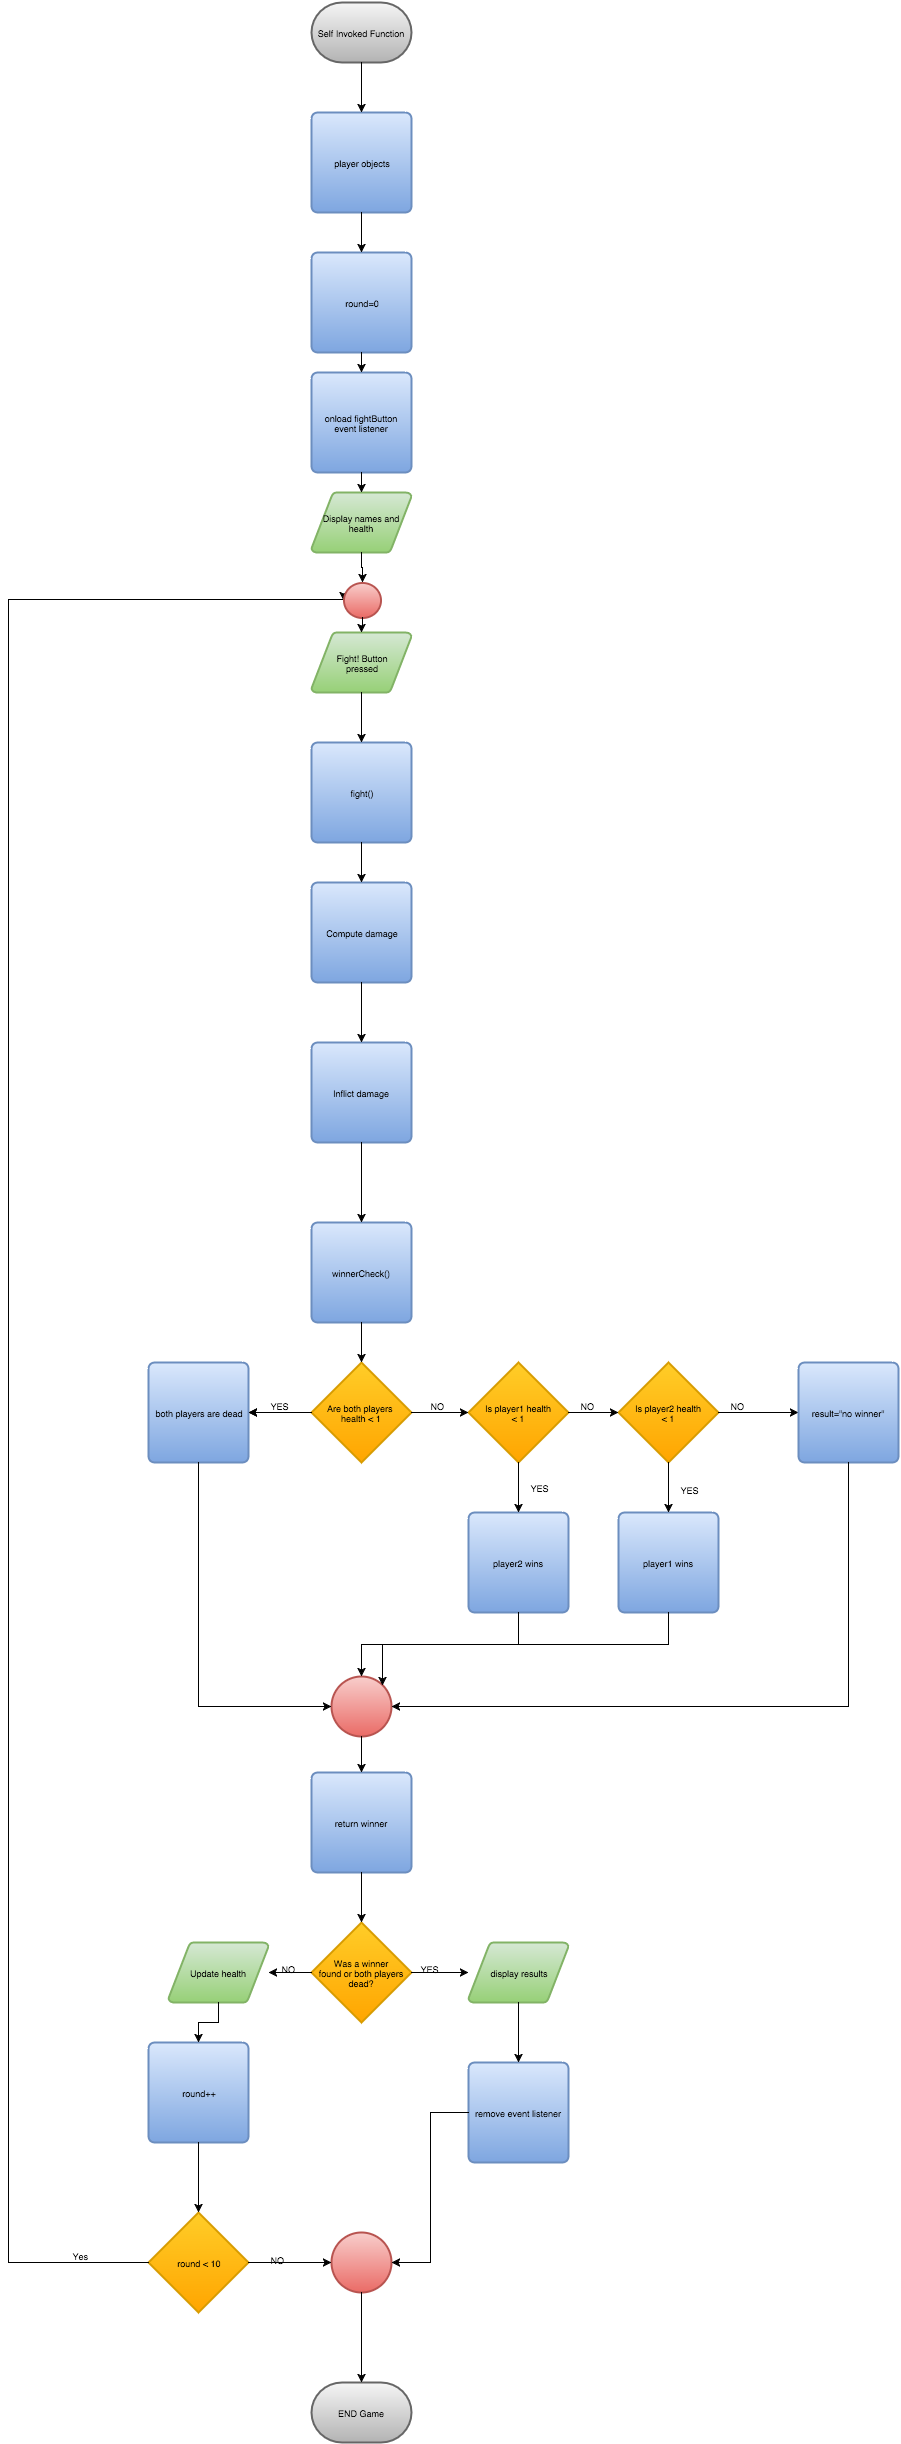

The diagram above was exported from draw.io. Its source (the exported page's mxGraphModel, read from the mxfile embedded in the PNG):
<mxGraphModel dx="873" dy="561" grid="1" gridSize="10" guides="1" tooltips="1" connect="1" arrows="1" fold="1" page="1" pageScale="1" pageWidth="1100" pageHeight="1700" background="#ffffff" math="0">
  <root>
    <mxCell id="0" />
    <mxCell id="1" parent="0" />
    <mxCell id="3dcdce0695442f20-1" value="Self Invoked Function" style="strokeWidth=2;html=1;shape=mxgraph.flowchart.terminator;whiteSpace=wrap;plain-gray;fontSize=9;" vertex="1" parent="1">
      <mxGeometry x="363" y="20" width="100" height="60" as="geometry" />
    </mxCell>
    <mxCell id="3dcdce0695442f20-6" value="" style="edgeStyle=orthogonalEdgeStyle;rounded=0;html=1;exitX=0.5;exitY=1;exitPerimeter=0;entryX=0.5;entryY=1;entryPerimeter=0;fontSize=9;" edge="1" parent="1" source="3dcdce0695442f20-1" target="3dcdce0695442f20-1">
      <mxGeometry relative="1" as="geometry">
        <Array as="points" />
      </mxGeometry>
    </mxCell>
    <mxCell id="3dcdce0695442f20-25" value="player objects" style="strokeWidth=2;html=1;shape=mxgraph.flowchart.process;whiteSpace=wrap;fontSize=9;plain-blue" vertex="1" parent="1">
      <mxGeometry x="363" y="130" width="100" height="100" as="geometry" />
    </mxCell>
    <mxCell id="3dcdce0695442f20-27" value="" style="edgeStyle=orthogonalEdgeStyle;rounded=0;html=1;fontSize=9;" edge="1" parent="1" source="3dcdce0695442f20-1" target="3dcdce0695442f20-25">
      <mxGeometry relative="1" as="geometry" />
    </mxCell>
    <mxCell id="3dcdce0695442f20-28" value="round=0" style="strokeWidth=2;html=1;shape=mxgraph.flowchart.process;whiteSpace=wrap;fontSize=9;plain-blue" vertex="1" parent="1">
      <mxGeometry x="363" y="270" width="100" height="100" as="geometry" />
    </mxCell>
    <mxCell id="3dcdce0695442f20-29" value="" style="edgeStyle=orthogonalEdgeStyle;rounded=0;html=1;fontSize=9;" edge="1" parent="1" source="3dcdce0695442f20-25" target="3dcdce0695442f20-28">
      <mxGeometry relative="1" as="geometry" />
    </mxCell>
    <mxCell id="3dcdce0695442f20-30" value="onload fightButton event listener" style="strokeWidth=2;html=1;shape=mxgraph.flowchart.process;whiteSpace=wrap;fontSize=9;plain-blue" vertex="1" parent="1">
      <mxGeometry x="363" y="390" width="100" height="100" as="geometry" />
    </mxCell>
    <mxCell id="3dcdce0695442f20-31" value="" style="edgeStyle=orthogonalEdgeStyle;rounded=0;html=1;fontSize=9;" edge="1" parent="1" source="3dcdce0695442f20-28" target="3dcdce0695442f20-30">
      <mxGeometry relative="1" as="geometry" />
    </mxCell>
    <mxCell id="3dcdce0695442f20-32" value="Display names and&lt;div&gt;health&lt;/div&gt;" style="strokeWidth=2;html=1;shape=mxgraph.flowchart.data;whiteSpace=wrap;fontSize=9;plain-green" vertex="1" parent="1">
      <mxGeometry x="363" y="510" width="100" height="60" as="geometry" />
    </mxCell>
    <mxCell id="3dcdce0695442f20-33" value="" style="edgeStyle=orthogonalEdgeStyle;rounded=0;html=1;fontSize=9;" edge="1" parent="1" source="3dcdce0695442f20-30" target="3dcdce0695442f20-32">
      <mxGeometry relative="1" as="geometry" />
    </mxCell>
    <mxCell id="3dcdce0695442f20-34" value="Fight! Button&lt;div&gt;pressed&lt;/div&gt;" style="strokeWidth=2;html=1;shape=mxgraph.flowchart.data;whiteSpace=wrap;fontSize=9;plain-green" vertex="1" parent="1">
      <mxGeometry x="363" y="650" width="100" height="60" as="geometry" />
    </mxCell>
    <mxCell id="3dcdce0695442f20-36" value="fight()" style="strokeWidth=2;html=1;shape=mxgraph.flowchart.process;whiteSpace=wrap;fontSize=9;plain-blue" vertex="1" parent="1">
      <mxGeometry x="363" y="760" width="100" height="100" as="geometry" />
    </mxCell>
    <mxCell id="3dcdce0695442f20-37" value="" style="edgeStyle=orthogonalEdgeStyle;rounded=0;html=1;fontSize=9;" edge="1" parent="1" source="3dcdce0695442f20-34" target="3dcdce0695442f20-36">
      <mxGeometry relative="1" as="geometry" />
    </mxCell>
    <mxCell id="3dcdce0695442f20-38" value="Compute damage" style="strokeWidth=2;html=1;shape=mxgraph.flowchart.process;whiteSpace=wrap;fontSize=9;plain-blue" vertex="1" parent="1">
      <mxGeometry x="363" y="900" width="100" height="100" as="geometry" />
    </mxCell>
    <mxCell id="3dcdce0695442f20-39" value="" style="edgeStyle=orthogonalEdgeStyle;rounded=0;html=1;fontSize=9;" edge="1" parent="1" source="3dcdce0695442f20-36" target="3dcdce0695442f20-38">
      <mxGeometry relative="1" as="geometry" />
    </mxCell>
    <mxCell id="3dcdce0695442f20-40" value="Inflict damage" style="strokeWidth=2;html=1;shape=mxgraph.flowchart.process;whiteSpace=wrap;fontSize=9;plain-blue" vertex="1" parent="1">
      <mxGeometry x="363" y="1060" width="100" height="100" as="geometry" />
    </mxCell>
    <mxCell id="3dcdce0695442f20-41" value="" style="edgeStyle=orthogonalEdgeStyle;rounded=0;html=1;fontSize=9;" edge="1" parent="1" source="3dcdce0695442f20-38" target="3dcdce0695442f20-40">
      <mxGeometry relative="1" as="geometry" />
    </mxCell>
    <mxCell id="3dcdce0695442f20-42" value="winnerCheck()" style="strokeWidth=2;html=1;shape=mxgraph.flowchart.process;whiteSpace=wrap;fontSize=9;plain-blue" vertex="1" parent="1">
      <mxGeometry x="363" y="1240" width="100" height="100" as="geometry" />
    </mxCell>
    <mxCell id="3dcdce0695442f20-44" value="Are both players&amp;nbsp;&lt;br&gt;health &amp;lt; 1" style="strokeWidth=2;html=1;shape=mxgraph.flowchart.decision;whiteSpace=wrap;fontSize=9;plain-orange" vertex="1" parent="1">
      <mxGeometry x="363" y="1380" width="100" height="100" as="geometry" />
    </mxCell>
    <mxCell id="3dcdce0695442f20-47" value="" style="edgeStyle=orthogonalEdgeStyle;rounded=0;html=1;fontSize=9;" edge="1" parent="1" source="3dcdce0695442f20-42" target="3dcdce0695442f20-44">
      <mxGeometry relative="1" as="geometry" />
    </mxCell>
    <mxCell id="3dcdce0695442f20-48" value="both players are dead" style="strokeWidth=2;html=1;shape=mxgraph.flowchart.process;whiteSpace=wrap;fontSize=9;plain-blue" vertex="1" parent="1">
      <mxGeometry x="200" y="1380" width="100" height="100" as="geometry" />
    </mxCell>
    <mxCell id="3dcdce0695442f20-49" value="" style="edgeStyle=orthogonalEdgeStyle;rounded=0;html=1;fontSize=9;" edge="1" parent="1" source="3dcdce0695442f20-44" target="3dcdce0695442f20-48">
      <mxGeometry relative="1" as="geometry" />
    </mxCell>
    <mxCell id="3dcdce0695442f20-53" value="Is player1 health&lt;br&gt;&amp;lt; 1" style="strokeWidth=2;html=1;shape=mxgraph.flowchart.decision;whiteSpace=wrap;fontSize=9;plain-orange" vertex="1" parent="1">
      <mxGeometry x="520" y="1380" width="100" height="100" as="geometry" />
    </mxCell>
    <mxCell id="3dcdce0695442f20-50" value="" style="edgeStyle=orthogonalEdgeStyle;rounded=0;html=1;fontSize=9;" edge="1" parent="1" source="3dcdce0695442f20-44" target="3dcdce0695442f20-48">
      <mxGeometry relative="1" as="geometry" />
    </mxCell>
    <mxCell id="3dcdce0695442f20-55" value="Is player2 health&lt;br&gt;&amp;lt; 1" style="strokeWidth=2;html=1;shape=mxgraph.flowchart.decision;whiteSpace=wrap;fontSize=9;plain-orange" vertex="1" parent="1">
      <mxGeometry x="670" y="1380" width="100" height="100" as="geometry" />
    </mxCell>
    <mxCell id="3dcdce0695442f20-51" value="YES" style="text;html=1;resizable=0;points=[];autosize=1;align=left;verticalAlign=top;spacingTop=-4;fontSize=9;" vertex="1" parent="1">
      <mxGeometry x="320" y="1416" width="30" height="10" as="geometry" />
    </mxCell>
    <mxCell id="3dcdce0695442f20-54" value="" style="edgeStyle=orthogonalEdgeStyle;rounded=0;html=1;fontSize=9;" edge="1" parent="1" source="3dcdce0695442f20-44" target="3dcdce0695442f20-53">
      <mxGeometry relative="1" as="geometry" />
    </mxCell>
    <mxCell id="3dcdce0695442f20-56" value="" style="edgeStyle=orthogonalEdgeStyle;rounded=0;html=1;fontSize=9;" edge="1" parent="1" source="3dcdce0695442f20-53" target="3dcdce0695442f20-55">
      <mxGeometry relative="1" as="geometry" />
    </mxCell>
    <mxCell id="3dcdce0695442f20-57" value="NO" style="text;html=1;resizable=0;points=[];autosize=1;align=left;verticalAlign=top;spacingTop=-4;fontSize=9;" vertex="1" parent="1">
      <mxGeometry x="480" y="1416" width="30" height="10" as="geometry" />
    </mxCell>
    <mxCell id="3dcdce0695442f20-58" value="NO" style="text;html=1;resizable=0;points=[];autosize=1;align=left;verticalAlign=top;spacingTop=-4;fontSize=9;" vertex="1" parent="1">
      <mxGeometry x="630" y="1416" width="30" height="10" as="geometry" />
    </mxCell>
    <mxCell id="3dcdce0695442f20-59" value="player2 wins" style="strokeWidth=2;html=1;shape=mxgraph.flowchart.process;whiteSpace=wrap;fontSize=9;plain-blue" vertex="1" parent="1">
      <mxGeometry x="520" y="1530" width="100" height="100" as="geometry" />
    </mxCell>
    <mxCell id="3dcdce0695442f20-60" value="" style="edgeStyle=orthogonalEdgeStyle;rounded=0;html=1;fontSize=9;" edge="1" parent="1" source="3dcdce0695442f20-53" target="3dcdce0695442f20-59">
      <mxGeometry relative="1" as="geometry" />
    </mxCell>
    <mxCell id="3dcdce0695442f20-61" value="player1 wins" style="strokeWidth=2;html=1;shape=mxgraph.flowchart.process;whiteSpace=wrap;fontSize=9;plain-blue" vertex="1" parent="1">
      <mxGeometry x="670" y="1530" width="100" height="100" as="geometry" />
    </mxCell>
    <mxCell id="3dcdce0695442f20-62" value="" style="edgeStyle=orthogonalEdgeStyle;rounded=0;html=1;fontSize=9;" edge="1" parent="1" source="3dcdce0695442f20-55" target="3dcdce0695442f20-61">
      <mxGeometry relative="1" as="geometry" />
    </mxCell>
    <mxCell id="3dcdce0695442f20-63" value="YES" style="text;html=1;resizable=0;points=[];autosize=1;align=left;verticalAlign=top;spacingTop=-4;fontSize=9;" vertex="1" parent="1">
      <mxGeometry x="580" y="1498" width="30" height="10" as="geometry" />
    </mxCell>
    <mxCell id="3dcdce0695442f20-65" value="YES" style="text;html=1;resizable=0;points=[];autosize=1;align=left;verticalAlign=top;spacingTop=-4;fontSize=9;" vertex="1" parent="1">
      <mxGeometry x="730" y="1500" width="30" height="10" as="geometry" />
    </mxCell>
    <mxCell id="3dcdce0695442f20-66" value="" style="verticalLabelPosition=bottom;verticalAlign=top;html=1;strokeWidth=2;shape=mxgraph.flowchart.on-page_reference;fontSize=9;plain-red" vertex="1" parent="1">
      <mxGeometry x="383" y="1694" width="60" height="60" as="geometry" />
    </mxCell>
    <mxCell id="3dcdce0695442f20-68" value="" style="edgeStyle=orthogonalEdgeStyle;rounded=0;html=1;exitX=0.5;exitY=1;exitPerimeter=0;entryX=0;entryY=0.5;entryPerimeter=0;fontSize=9;" edge="1" parent="1" source="3dcdce0695442f20-48" target="3dcdce0695442f20-66">
      <mxGeometry relative="1" as="geometry" />
    </mxCell>
    <mxCell id="3dcdce0695442f20-69" value="" style="edgeStyle=orthogonalEdgeStyle;rounded=0;html=1;exitX=0.5;exitY=1;exitPerimeter=0;entryX=0.5;entryY=0;entryPerimeter=0;fontSize=9;" edge="1" parent="1" source="3dcdce0695442f20-59" target="3dcdce0695442f20-66">
      <mxGeometry relative="1" as="geometry">
        <Array as="points">
          <mxPoint x="570" y="1662" />
          <mxPoint x="413" y="1662" />
        </Array>
      </mxGeometry>
    </mxCell>
    <mxCell id="3dcdce0695442f20-70" value="" style="edgeStyle=orthogonalEdgeStyle;rounded=0;html=1;exitX=0.5;exitY=1;exitPerimeter=0;entryX=0.855;entryY=0.145;entryPerimeter=0;fontSize=9;" edge="1" parent="1" source="3dcdce0695442f20-61" target="3dcdce0695442f20-66">
      <mxGeometry relative="1" as="geometry">
        <Array as="points">
          <mxPoint x="720" y="1662" />
          <mxPoint x="434" y="1662" />
        </Array>
      </mxGeometry>
    </mxCell>
    <mxCell id="3dcdce0695442f20-73" style="edgeStyle=orthogonalEdgeStyle;rounded=0;html=1;exitX=1;exitY=0.5;exitPerimeter=0;fontSize=9;" edge="1" parent="1" source="3dcdce0695442f20-55">
      <mxGeometry relative="1" as="geometry">
        <mxPoint x="850" y="1430" as="targetPoint" />
        <Array as="points">
          <mxPoint x="800" y="1430" />
        </Array>
      </mxGeometry>
    </mxCell>
    <mxCell id="3dcdce0695442f20-74" value="NO" style="text;html=1;resizable=0;points=[];autosize=1;align=left;verticalAlign=top;spacingTop=-4;fontSize=9;" vertex="1" parent="1">
      <mxGeometry x="780" y="1416" width="30" height="10" as="geometry" />
    </mxCell>
    <mxCell id="3dcdce0695442f20-75" value="return winner" style="strokeWidth=2;html=1;shape=mxgraph.flowchart.process;whiteSpace=wrap;fontSize=9;plain-blue" vertex="1" parent="1">
      <mxGeometry x="363" y="1790" width="100" height="100" as="geometry" />
    </mxCell>
    <mxCell id="3dcdce0695442f20-76" value="" style="edgeStyle=orthogonalEdgeStyle;rounded=0;html=1;fontSize=9;" edge="1" parent="1" source="3dcdce0695442f20-66" target="3dcdce0695442f20-75">
      <mxGeometry relative="1" as="geometry" />
    </mxCell>
    <mxCell id="3dcdce0695442f20-77" value="result=&quot;no winner&quot;" style="strokeWidth=2;html=1;shape=mxgraph.flowchart.process;whiteSpace=wrap;fontSize=9;plain-blue" vertex="1" parent="1">
      <mxGeometry x="850" y="1380" width="100" height="100" as="geometry" />
    </mxCell>
    <mxCell id="3dcdce0695442f20-78" style="edgeStyle=orthogonalEdgeStyle;rounded=0;html=1;exitX=0.5;exitY=1;exitPerimeter=0;entryX=1;entryY=0.5;entryPerimeter=0;fontSize=9;" edge="1" parent="1" source="3dcdce0695442f20-77" target="3dcdce0695442f20-66">
      <mxGeometry relative="1" as="geometry" />
    </mxCell>
    <mxCell id="3dcdce0695442f20-79" value="Was a winner&lt;br&gt;found or both players&lt;br&gt;dead?" style="strokeWidth=2;html=1;shape=mxgraph.flowchart.decision;whiteSpace=wrap;fontSize=9;plain-orange" vertex="1" parent="1">
      <mxGeometry x="363" y="1940" width="100" height="100" as="geometry" />
    </mxCell>
    <mxCell id="3dcdce0695442f20-80" value="" style="edgeStyle=orthogonalEdgeStyle;rounded=0;html=1;fontSize=9;" edge="1" parent="1" source="3dcdce0695442f20-75" target="3dcdce0695442f20-79">
      <mxGeometry relative="1" as="geometry" />
    </mxCell>
    <mxCell id="3dcdce0695442f20-81" value="Update health" style="strokeWidth=2;html=1;shape=mxgraph.flowchart.data;whiteSpace=wrap;fontSize=9;plain-green" vertex="1" parent="1">
      <mxGeometry x="220" y="1960" width="100" height="60" as="geometry" />
    </mxCell>
    <mxCell id="3dcdce0695442f20-82" value="" style="edgeStyle=orthogonalEdgeStyle;rounded=0;html=1;fontSize=9;" edge="1" parent="1" source="3dcdce0695442f20-79" target="3dcdce0695442f20-81">
      <mxGeometry relative="1" as="geometry" />
    </mxCell>
    <mxCell id="3dcdce0695442f20-83" value="round++" style="strokeWidth=2;html=1;shape=mxgraph.flowchart.process;whiteSpace=wrap;fontSize=9;plain-blue" vertex="1" parent="1">
      <mxGeometry x="200" y="2060" width="100" height="100" as="geometry" />
    </mxCell>
    <mxCell id="3dcdce0695442f20-85" value="NO" style="text;html=1;resizable=0;points=[];autosize=1;align=left;verticalAlign=top;spacingTop=-4;fontSize=9;" vertex="1" parent="1">
      <mxGeometry x="331" y="1979" width="30" height="10" as="geometry" />
    </mxCell>
    <mxCell id="3dcdce0695442f20-86" value="display results" style="strokeWidth=2;html=1;shape=mxgraph.flowchart.data;whiteSpace=wrap;fontSize=9;plain-green" vertex="1" parent="1">
      <mxGeometry x="520" y="1960" width="100" height="60" as="geometry" />
    </mxCell>
    <mxCell id="3dcdce0695442f20-87" value="" style="edgeStyle=orthogonalEdgeStyle;rounded=0;html=1;fontSize=9;" edge="1" parent="1" source="3dcdce0695442f20-79" target="3dcdce0695442f20-86">
      <mxGeometry relative="1" as="geometry" />
    </mxCell>
    <mxCell id="3dcdce0695442f20-88" value="YES" style="text;html=1;resizable=0;points=[];autosize=1;align=left;verticalAlign=top;spacingTop=-4;fontSize=9;" vertex="1" parent="1">
      <mxGeometry x="470" y="1979" width="30" height="10" as="geometry" />
    </mxCell>
    <mxCell id="3dcdce0695442f20-89" value="remove event listener" style="strokeWidth=2;html=1;shape=mxgraph.flowchart.process;whiteSpace=wrap;fontSize=9;plain-blue" vertex="1" parent="1">
      <mxGeometry x="520" y="2080" width="100" height="100" as="geometry" />
    </mxCell>
    <mxCell id="3dcdce0695442f20-90" value="" style="edgeStyle=orthogonalEdgeStyle;rounded=0;html=1;fontSize=9;" edge="1" parent="1" source="3dcdce0695442f20-86" target="3dcdce0695442f20-89">
      <mxGeometry relative="1" as="geometry" />
    </mxCell>
    <mxCell id="3dcdce0695442f20-91" value="" style="verticalLabelPosition=bottom;verticalAlign=top;html=1;strokeWidth=2;shape=mxgraph.flowchart.on-page_reference;fontSize=9;plain-red" vertex="1" parent="1">
      <mxGeometry x="383" y="2250" width="60" height="60" as="geometry" />
    </mxCell>
    <mxCell id="3dcdce0695442f20-92" value="" style="edgeStyle=orthogonalEdgeStyle;rounded=0;html=1;entryX=1;entryY=0.5;entryPerimeter=0;fontSize=9;" edge="1" parent="1" source="3dcdce0695442f20-89" target="3dcdce0695442f20-91">
      <mxGeometry relative="1" as="geometry" />
    </mxCell>
    <mxCell id="3dcdce0695442f20-94" value="" style="edgeStyle=orthogonalEdgeStyle;rounded=0;html=1;fontSize=9;" edge="1" parent="1" source="3dcdce0695442f20-81" target="3dcdce0695442f20-83">
      <mxGeometry relative="1" as="geometry" />
    </mxCell>
    <mxCell id="3dcdce0695442f20-95" value="round &amp;lt; 10" style="strokeWidth=2;html=1;shape=mxgraph.flowchart.decision;whiteSpace=wrap;fontSize=9;plain-orange" vertex="1" parent="1">
      <mxGeometry x="200" y="2230" width="100" height="100" as="geometry" />
    </mxCell>
    <mxCell id="3dcdce0695442f20-96" value="" style="edgeStyle=orthogonalEdgeStyle;rounded=0;html=1;fontSize=9;" edge="1" parent="1" source="3dcdce0695442f20-83" target="3dcdce0695442f20-95">
      <mxGeometry relative="1" as="geometry" />
    </mxCell>
    <mxCell id="3dcdce0695442f20-97" value="" style="edgeStyle=orthogonalEdgeStyle;rounded=0;html=1;fontSize=9;" edge="1" parent="1" source="3dcdce0695442f20-95" target="3dcdce0695442f20-91">
      <mxGeometry relative="1" as="geometry" />
    </mxCell>
    <mxCell id="3dcdce0695442f20-98" value="NO" style="text;html=1;resizable=0;points=[];autosize=1;align=left;verticalAlign=top;spacingTop=-4;fontSize=9;" vertex="1" parent="1">
      <mxGeometry x="320" y="2270" width="30" height="10" as="geometry" />
    </mxCell>
    <mxCell id="3dcdce0695442f20-99" value="END Game" style="strokeWidth=2;html=1;shape=mxgraph.flowchart.terminator;whiteSpace=wrap;fontSize=9;plain-gray" vertex="1" parent="1">
      <mxGeometry x="363" y="2400" width="100" height="60" as="geometry" />
    </mxCell>
    <mxCell id="3dcdce0695442f20-100" value="" style="edgeStyle=orthogonalEdgeStyle;rounded=0;html=1;fontSize=9;" edge="1" parent="1" source="3dcdce0695442f20-91" target="3dcdce0695442f20-99">
      <mxGeometry relative="1" as="geometry" />
    </mxCell>
    <mxCell id="3dcdce0695442f20-101" style="edgeStyle=orthogonalEdgeStyle;rounded=0;html=1;fontSize=9;entryX=0;entryY=0.5;entryPerimeter=0;" edge="1" parent="1" source="3dcdce0695442f20-95" target="3dcdce0695442f20-103">
      <mxGeometry relative="1" as="geometry">
        <mxPoint x="360" y="690" as="targetPoint" />
        <Array as="points">
          <mxPoint x="60" y="2280" />
          <mxPoint x="60" y="617" />
        </Array>
      </mxGeometry>
    </mxCell>
    <mxCell id="3dcdce0695442f20-102" value="Yes" style="text;html=1;resizable=0;points=[];autosize=1;align=left;verticalAlign=top;spacingTop=-4;fontSize=9;" vertex="1" parent="1">
      <mxGeometry x="122" y="2266" width="30" height="10" as="geometry" />
    </mxCell>
    <mxCell id="3dcdce0695442f20-103" value="" style="verticalLabelPosition=bottom;verticalAlign=top;html=1;strokeWidth=2;shape=mxgraph.flowchart.on-page_reference;fontSize=9;plain-red" vertex="1" parent="1">
      <mxGeometry x="395" y="600" width="37" height="35" as="geometry" />
    </mxCell>
    <mxCell id="3dcdce0695442f20-108" value="" style="edgeStyle=orthogonalEdgeStyle;rounded=0;html=1;exitX=0.5;exitY=1;exitPerimeter=0;entryX=0.5;entryY=0;entryPerimeter=0;fontSize=9;" edge="1" parent="1" source="3dcdce0695442f20-32" target="3dcdce0695442f20-103">
      <mxGeometry relative="1" as="geometry" />
    </mxCell>
    <mxCell id="3dcdce0695442f20-109" value="" style="edgeStyle=orthogonalEdgeStyle;rounded=0;html=1;exitX=0.5;exitY=1;exitPerimeter=0;entryX=0.5;entryY=0;entryPerimeter=0;fontSize=9;" edge="1" parent="1" source="3dcdce0695442f20-103" target="3dcdce0695442f20-34">
      <mxGeometry relative="1" as="geometry" />
    </mxCell>
    <mxCell id="3dcdce0695442f20-110" value="" style="edgeStyle=orthogonalEdgeStyle;rounded=0;html=1;fontSize=9;" edge="1" parent="1" source="3dcdce0695442f20-40" target="3dcdce0695442f20-42">
      <mxGeometry relative="1" as="geometry" />
    </mxCell>
  </root>
</mxGraphModel>